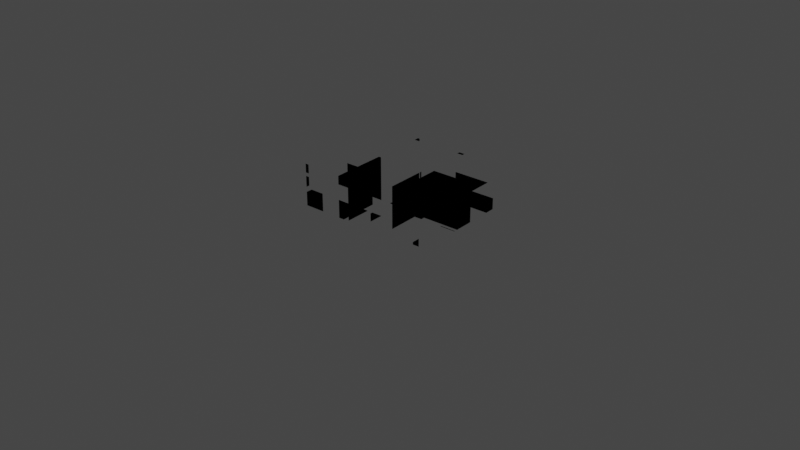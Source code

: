# Source: Tree.blend  (saved by Blender 2.83.19; exported with 4.5.12 LTS)
import bpy
from mathutils import Matrix  # noqa: F401  (used for matrix-valued properties, if any)

bpy.ops.wm.read_factory_settings(use_empty=True)
scene = bpy.context.scene
scene.name = 'Scene'

# ---- collections
col_collection = bpy.data.collections.new('Collection'); scene.collection.children.link(col_collection)

# ---- images (referenced by path relative to the original .blend; pixels are not part of the script)
import os
ASSET_DIR = os.environ.get("B2B_ASSET_DIR", "")  # directory of the original .blend (textures are referenced by path, not embedded)
HERE = os.path.dirname(os.path.abspath(__file__))  # packed textures are extracted next to this script under _unpacked/

def load_image(name, relpath, width, height, colorspace="sRGB"):
    """Load a texture the original file referenced (path relative to the .blend, or extracted next to this script)."""
    p = next((c for c in (os.path.join(HERE, relpath), os.path.join(ASSET_DIR, relpath)) if relpath and os.path.exists(c)), "")
    if p:
        img = bpy.data.images.load(p, check_existing=True)
        img.name = name
    else:  # same state as the original file: an image datablock whose file is absent (Cycles renders it pink)
        img = bpy.data.images.new(name, width, height)
        img.source = "FILE"
        img.filepath = "//" + (relpath or name)
    img.colorspace_settings.name = colorspace
    return img
img_bark_png = load_image('Bark.png', 'Bark.png', 1024, 1024, 'sRGB')
img_wood_section_jpg = load_image('wood section.jpg', 'wood section.jpg', 1024, 1024, 'sRGB')

# ---- materials (node trees are filled in below, after node groups)
mat_material_001 = bpy.data.materials.new('Material.001')
mat_material_001.use_transparent_shadow = False
mat_material_001.diffuse_color = (0.006436, 0.1845, 0.01796, 1.0)
mat_material_001.roughness = 0.69
mat_material_002 = bpy.data.materials.new('Material.002')
mat_material_002.use_transparent_shadow = False
mat_material_002.diffuse_color = (0.0522, 0.02474, 0.005026, 1.0)
mat_material_002.roughness = 0.69
mat_material_003 = bpy.data.materials.new('Material.003')
mat_material_003.use_transparent_shadow = False
mat_material_003.roughness = 0.69

# ---- material node trees
mat_material_001.use_nodes = True; mat_material_001.node_tree.nodes.clear()
_N = mat_material_001.node_tree.nodes; _L = mat_material_001.node_tree.links
n0 = _N.new('ShaderNodeOutputMaterial'); n0.name = 'Material Output'; n0.location = (300, 300)
n1 = _N.new('ShaderNodeBsdfPrincipled'); n1.name = 'Principled BSDF'; n1.location = (10, 300)
n1.distribution = 'GGX'
n1.subsurface_method = 'BURLEY'
n1.inputs[0].default_value = (0.006436, 0.1845, 0.01796, 1.0)
n1.inputs[2].default_value = 0.69
n1.inputs[3].default_value = 1.45
n1.inputs[4].default_value = 0.0
n1.inputs[27].default_value = (0.0, 0.0, 0.0, 1.0)
n1.inputs[28].default_value = 1.0
n2 = _N.new('ShaderNodeNormalMap'); n2.name = 'Normal Map'; n2.location = (-300, -300)
n2.label = 'Normal/Map'
_L.new(n1.outputs[0], n0.inputs[0])
_L.new(n2.outputs[0], n1.inputs[5])
n0.is_active_output = True
mat_material_002.use_nodes = True; mat_material_002.node_tree.nodes.clear()
_N = mat_material_002.node_tree.nodes; _L = mat_material_002.node_tree.links
n0 = _N.new('ShaderNodeOutputMaterial'); n0.name = 'Material Output'; n0.location = (300, 300)
n1 = _N.new('ShaderNodeBsdfPrincipled'); n1.name = 'Principled BSDF'; n1.location = (10, 300)
n1.distribution = 'GGX'
n1.subsurface_method = 'BURLEY'
n1.inputs[2].default_value = 0.69
n1.inputs[3].default_value = 1.45
n1.inputs[4].default_value = 0.0
n1.inputs[27].default_value = (0.0, 0.0, 0.0, 1.0)
n1.inputs[28].default_value = 1.0
n2 = _N.new('ShaderNodeNormalMap'); n2.name = 'Normal Map'; n2.location = (-300, -300)
n2.label = 'Normal/Map'
n3 = _N.new('ShaderNodeTexImage'); n3.name = 'Image Texture'; n3.location = (-280, 280)
n3.image = img_bark_png
_L.new(n1.outputs[0], n0.inputs[0])
_L.new(n2.outputs[0], n1.inputs[5])
_L.new(n3.outputs[0], n1.inputs[0])
n0.is_active_output = True
mat_material_003.use_nodes = True; mat_material_003.node_tree.nodes.clear()
_N = mat_material_003.node_tree.nodes; _L = mat_material_003.node_tree.links
n0 = _N.new('ShaderNodeOutputMaterial'); n0.name = 'Material Output'; n0.location = (300, 300)
n1 = _N.new('ShaderNodeBsdfPrincipled'); n1.name = 'Principled BSDF'; n1.location = (10, 300)
n1.distribution = 'GGX'
n1.subsurface_method = 'BURLEY'
n1.inputs[2].default_value = 0.69
n1.inputs[3].default_value = 1.45
n1.inputs[4].default_value = 0.0
n1.inputs[27].default_value = (0.0, 0.0, 0.0, 1.0)
n1.inputs[28].default_value = 1.0
n2 = _N.new('ShaderNodeNormalMap'); n2.name = 'Normal Map'; n2.location = (-300, -300)
n2.label = 'Normal/Map'
n3 = _N.new('ShaderNodeTexImage'); n3.name = 'Image Texture'; n3.location = (-280, 280)
n3.image = img_wood_section_jpg
_L.new(n1.outputs[0], n0.inputs[0])
_L.new(n2.outputs[0], n1.inputs[5])
_L.new(n3.outputs[0], n1.inputs[0])
n0.is_active_output = True

# ---- world
world_world = bpy.data.worlds.new('World'); scene.world = world_world
world_world.use_nodes = True; world_world.node_tree.nodes.clear()
_N = world_world.node_tree.nodes; _L = world_world.node_tree.links
n0 = _N.new('ShaderNodeOutputWorld'); n0.name = 'World Output'; n0.location = (300, 300)
n1 = _N.new('ShaderNodeBackground'); n1.name = 'Background'; n1.location = (10, 300)
n1.inputs[0].default_value = (0.05088, 0.05088, 0.05088, 1.0)
_L.new(n1.outputs[0], n0.inputs[0])
n0.is_active_output = True
world_world.color = (0.05088, 0.05088, 0.05088)
world_world.use_sun_shadow = False
world_world.sun_shadow_jitter_overblur = 0.0

# ---- meshes
me_cube_001 = bpy.data.meshes.new('Cube.001')
me_cube_001.from_pydata([(-3.2, -4.062, -5.028), (-3.2, -4.062, -3.028), (-3.2, 5.607, -5.028), (-3.2, 5.607, -3.028), (6.991, -4.062, -5.028), (6.991, -4.062, -3.028), (6.991, 5.607, -5.028), (6.991, 5.607, -3.028), (-2.15, -2.894, -3.012), (-2.15, -2.894, -1.012), (-2.15, 4.013, -3.012), (-2.15, 4.013, -1.012), (5.942, -2.894, -3.012), (5.942, -2.894, -1.012), (5.942, 4.013, -3.012), (5.942, 4.013, -1.012), (-2.331, 1.831, -11.29), (-2.331, 1.831, -9.629), (-2.331, 6.425, -11.29), (-2.331, 6.425, -9.629), (2.456, 1.831, -11.29), (2.456, 1.831, -9.629), (2.456, 6.425, -11.29), (2.456, 6.425, -9.629), (-1.355, 2.768, -9.607), (-1.355, 2.768, -8.431), (-1.355, 5.489, -9.607), (-1.355, 5.489, -8.431), (1.48, 2.768, -9.607), (1.48, 2.768, -8.431), (1.48, 5.489, -9.607), (1.48, 5.489, -8.431), (-0.4114, -1.02, -0.9995), (-0.4114, -1.02, 0.09511), (-0.4114, 2.049, -0.9995), (-0.4114, 2.049, 0.09511), (3.181, -1.02, -0.9995), (3.181, -1.02, 0.09511), (3.181, 2.049, -0.9995), (3.181, 2.049, 0.09511), (0.08584, 5.627, -4.986), (0.08584, 5.627, -3.32), (0.08584, 7.627, -4.986), (0.08584, 7.627, -3.32), (4.505, 5.627, -4.986), (4.505, 5.627, -3.32), (4.505, 7.627, -4.986), (4.505, 7.627, -3.32), (6.973, -1.578, -5.016), (6.973, -1.578, -3.458), (6.973, 2.714, -5.016), (6.973, 2.714, -3.458), (8.303, -1.578, -5.016), (8.303, -1.578, -3.458), (8.303, 2.714, -5.016), (8.303, 2.714, -3.458), (-1.097, -6.046, -4.986), (-1.097, -6.046, -3.427), (-1.097, -4.046, -4.986), (-1.097, -4.046, -3.427), (5.132, -6.046, -4.986), (5.132, -6.046, -3.427), (5.132, -4.046, -4.986), (5.132, -4.046, -3.427), (-2.063, 1.674, -7.535), (-2.063, 1.674, -9.064), (-2.063, -1.645, -7.535), (-2.063, -1.645, -9.064), (-5.013, 1.674, -7.535), (-5.013, 1.674, -9.064), (-5.013, -1.645, -7.535), (-5.013, -1.645, -9.064), (-4.468, -1.508, -5.023), (-4.468, -1.508, -3.771), (-4.468, 2.462, -5.023), (-4.468, 2.462, -3.771), (-3.207, -1.508, -5.023), (-3.207, -1.508, -3.771), (-3.207, 2.462, -5.023), (-3.207, 2.462, -3.771), (-5.152, 1.017, -7.861), (-5.152, 1.017, -8.855), (-5.152, -0.9844, -7.861), (-5.152, -0.9844, -8.855), (-7.237, 1.017, -7.861), (-7.237, 1.017, -8.855), (-7.237, -0.9844, -7.861), (-7.237, -0.9844, -8.855), (-7.934, -1.666, -11.07), (-7.934, -1.666, -8.859), (-7.934, 1.653, -11.07), (-7.934, 1.653, -8.859), (-4.984, -1.666, -11.07), (-4.984, -1.666, -8.859), (-4.984, 1.653, -11.07), (-4.984, 1.653, -8.859), (-4.924, 0.847, -10.95), (-4.924, 0.847, -8.95), (0.969, -3.627, -6.97), (0.969, -3.627, -4.97), (0.969, 3.428, -6.97), (0.969, 3.428, -4.97), (2.969, -3.627, -6.97), (2.969, -3.627, -4.97), (2.969, 3.428, -6.97), (2.969, 3.428, -4.97), (2.81, -1.215, -6.926), (2.81, -1.215, -4.926), (2.81, 0.7847, -6.926), (2.81, 0.7847, -4.926), (4.81, -1.215, -6.926), (4.81, -1.215, -4.926), (4.81, 0.7847, -6.926), (4.81, 0.7847, -4.926), (-1.086, -3.201, -7.013), (-1.086, -3.201, -5.013), (-1.086, -1.201, -7.013), (-1.086, -1.201, -5.013), (0.914, -3.201, -7.013), (0.914, -3.201, -5.013), (0.914, -1.201, -7.013), (0.914, -1.201, -5.013), (0.08584, 3.862, -3.273), (0.08584, 3.862, -1.607), (0.08584, 5.862, -3.273), (0.08584, 5.862, -1.607), (4.505, 3.862, -3.273), (4.505, 3.862, -1.607), (4.505, 5.862, -3.273), (4.505, 5.862, -1.607), (0.08584, -4.012, -3.273), (0.08584, -4.012, -1.607), (0.08584, -2.698, -3.273), (0.08584, -2.698, -1.607), (4.505, -4.012, -3.273), (4.505, -4.012, -1.607), (4.505, -2.698, -3.273), (4.505, -2.698, -1.607)], [], [(0, 1, 3, 2), (2, 3, 7, 6), (6, 7, 5, 4), (4, 5, 1, 0), (2, 6, 4, 0), (7, 3, 1, 5), (8, 9, 11, 10), (10, 11, 15, 14), (14, 15, 13, 12), (12, 13, 9, 8), (10, 14, 12, 8), (15, 11, 9, 13), (16, 17, 19, 18), (18, 19, 23, 22), (22, 23, 21, 20), (20, 21, 17, 16), (18, 22, 20, 16), (23, 19, 17, 21), (24, 25, 27, 26), (26, 27, 31, 30), (30, 31, 29, 28), (28, 29, 25, 24), (26, 30, 28, 24), (31, 27, 25, 29), (32, 33, 35, 34), (34, 35, 39, 38), (38, 39, 37, 36), (36, 37, 33, 32), (34, 38, 36, 32), (39, 35, 33, 37), (40, 41, 43, 42), (42, 43, 47, 46), (46, 47, 45, 44), (44, 45, 41, 40), (42, 46, 44, 40), (47, 43, 41, 45), (48, 49, 51, 50), (50, 51, 55, 54), (54, 55, 53, 52), (52, 53, 49, 48), (50, 54, 52, 48), (55, 51, 49, 53), (56, 57, 59, 58), (58, 59, 63, 62), (62, 63, 61, 60), (60, 61, 57, 56), (58, 62, 60, 56), (63, 59, 57, 61), (64, 68, 70, 66), (69, 65, 67, 71), (67, 66, 70, 71), (65, 64, 66, 67), (69, 68, 64, 65), (71, 70, 68, 69), (72, 73, 75, 74), (74, 75, 79, 78), (78, 79, 77, 76), (76, 77, 73, 72), (74, 78, 76, 72), (79, 75, 73, 77), (80, 84, 86, 82), (85, 81, 83, 87), (83, 82, 86, 87), (81, 80, 82, 83), (85, 84, 80, 81), (87, 86, 84, 85), (88, 89, 91, 90), (90, 91, 95, 94), (94, 95, 93, 92), (92, 93, 89, 88), (90, 94, 92, 88), (95, 91, 89, 93), (98, 99, 101, 100), (100, 101, 105, 104), (104, 105, 103, 102), (102, 103, 99, 98), (100, 104, 102, 98), (105, 101, 99, 103), (106, 107, 109, 108), (108, 109, 113, 112), (112, 113, 111, 110), (110, 111, 107, 106), (108, 112, 110, 106), (113, 109, 107, 111), (114, 115, 117, 116), (116, 117, 121, 120), (120, 121, 119, 118), (118, 119, 115, 114), (116, 120, 118, 114), (121, 117, 115, 119), (122, 123, 125, 124), (124, 125, 129, 128), (128, 129, 127, 126), (126, 127, 123, 122), (124, 128, 126, 122), (129, 125, 123, 127), (130, 131, 133, 132), (132, 133, 137, 136), (136, 137, 135, 134), (134, 135, 131, 130), (132, 136, 134, 130), (137, 133, 131, 135)])
me_cube_001.polygons.foreach_set('use_smooth', [True] * 102)
_k = set([(0, 1), (0, 2), (0, 4), (1, 3), (1, 5), (2, 3), (2, 6), (3, 7), (4, 5), (4, 6), (5, 7), (6, 7), (8, 9), (8, 10), (8, 12), (9, 11), (9, 13), (10, 11), (10, 14), (11, 15), (12, 13), (12, 14), (13, 15), (14, 15), (16, 17), (16, 18), (16, 20), (17, 19), (17, 21), (18, 19), (18, 22), (19, 23), (20, 21), (20, 22), (21, 23), (22, 23), (24, 25), (24, 26), (24, 28), (25, 27), (25, 29), (26, 27), (26, 30), (27, 31), (28, 29), (28, 30), (29, 31), (30, 31), (32, 33), (32, 34), (32, 36), (33, 35), (33, 37), (34, 35), (34, 38), (35, 39), (36, 37), (36, 38), (37, 39), (38, 39), (40, 41), (40, 42), (40, 44), (41, 43), (41, 45), (42, 43), (42, 46), (43, 47), (44, 45), (44, 46), (45, 47), (46, 47), (48, 49), (48, 50), (48, 52), (49, 51), (49, 53), (50, 51), (50, 54), (51, 55), (52, 53), (52, 54), (53, 55), (54, 55), (56, 57), (56, 58), (56, 60), (57, 59), (57, 61), (58, 59), (58, 62), (59, 63), (60, 61), (60, 62), (61, 63), (62, 63), (64, 65), (64, 66), (64, 68), (65, 67), (65, 69), (66, 67), (66, 70), (67, 71), (68, 69), (68, 70), (69, 71), (70, 71), (72, 73), (72, 74), (72, 76), (73, 75), (73, 77), (74, 75), (74, 78), (75, 79), (76, 77), (76, 78), (77, 79), (78, 79), (80, 81), (80, 82), (80, 84), (81, 83), (81, 85), (82, 83), (82, 86), (83, 87), (84, 85), (84, 86), (85, 87), (86, 87), (88, 89), (88, 90), (88, 92), (89, 91), (89, 93), (90, 91), (90, 94), (91, 95), (92, 93), (92, 94), (93, 95), (94, 95), (98, 99), (98, 100), (98, 102), (99, 101), (99, 103), (100, 101), (100, 104), (101, 105), (102, 103), (102, 104), (103, 105), (104, 105), (106, 107), (106, 108), (106, 110), (107, 109), (107, 111), (108, 109), (108, 112), (109, 113), (110, 111), (110, 112), (111, 113), (112, 113), (114, 115), (114, 116), (114, 118), (115, 117), (115, 119), (116, 117), (116, 120), (117, 121), (118, 119), (118, 120), (119, 121), (120, 121), (122, 123), (122, 124), (122, 126), (123, 125), (123, 127), (124, 125), (124, 128), (125, 129), (126, 127), (126, 128), (127, 129), (128, 129), (130, 131), (130, 132), (130, 134), (131, 133), (131, 135), (132, 133), (132, 136), (133, 137), (134, 135), (134, 136), (135, 137), (136, 137)])
me_cube_001.attributes.new('sharp_edge', 'BOOLEAN', 'EDGE').data.foreach_set('value', [ (min(e.vertices), max(e.vertices)) in _k for e in me_cube_001.edges])
_uv = me_cube_001.uv_layers.new(name='UVMap')
_uv.uv.foreach_set('vector', [0.7331, 0.4974, 0.6791, 0.4974, 0.6791, 0.2487, 0.7331, 0.2487, 0.6791, 0.2754, 0.6251, 0.2754, 0.6251, 1.289e-08, 0.6791, 0.0, 0.7331, 0.2487, 0.6791, 0.2487, 0.6791, 1.289e-08, 0.7331, 0.0, 0.6251, 0.2754, 0.6791, 0.2754, 0.6791, 0.5508, 0.6251, 0.5508, 0.2486, 0.2754, 0.2486, 2.577e-08, 0.4972, 0.0, 0.4972, 0.2754, 0.2486, 0.0, 0.2486, 0.2754, 5.153e-08, 0.2754, 0.0, 2.577e-08, 0.5353, 0.7725, 0.4813, 0.7725, 0.4813, 0.5858, 0.5353, 0.5858, 0.1347, 0.7128, 0.08067, 0.7128, 0.08067, 0.4941, 0.1347, 0.4941, 0.5893, 0.7725, 0.5353, 0.7725, 0.5353, 0.5858, 0.5893, 0.5858, 0.1347, 0.4941, 0.1887, 0.4941, 0.1887, 0.7128, 0.1347, 0.7128, 3.865e-08, 0.4941, 0.0, 0.2754, 0.1866, 0.2754, 0.1866, 0.4941, 0.3732, 0.2754, 0.3732, 0.4941, 0.1866, 0.4941, 0.1866, 0.2754, 0.886, 0.723, 0.8412, 0.723, 0.8412, 0.5988, 0.886, 0.5988, 0.8412, 6.444e-09, 0.886, 0.0, 0.886, 0.1294, 0.8412, 0.1294, 0.886, 0.383, 0.8412, 0.383, 0.8412, 0.2588, 0.886, 0.2588, 0.8412, 0.1294, 0.886, 0.1294, 0.886, 0.2588, 0.8412, 0.2588, 0.3732, 0.5858, 0.3732, 0.4564, 0.4973, 0.4564, 0.4973, 0.5858, 0.4973, 0.5858, 0.4973, 0.4564, 0.6215, 0.4564, 0.6215, 0.5858, 0.9718, 0.423, 0.9401, 0.423, 0.9401, 0.3495, 0.9718, 0.3495, 0.9322, 0.1926, 0.9639, 0.1926, 0.9639, 0.2693, 0.9322, 0.2693, 0.9895, 0.07354, 0.9577, 0.07354, 0.9577, 0.0, 0.9895, 0.0, 0.9322, 0.116, 0.9639, 0.116, 0.9639, 0.1926, 0.9322, 0.1926, 0.5707, 0.181, 0.5707, 0.2576, 0.4972, 0.2576, 0.4972, 0.181, 0.2968, 0.8582, 0.2968, 0.7815, 0.3703, 0.7815, 0.3703, 0.8582, 0.9579, 0.5963, 0.9283, 0.5963, 0.9283, 0.5134, 0.9579, 0.5134, 0.9577, 0.0971, 0.9281, 0.0971, 0.9281, 0.0, 0.9577, 0.0, 0.9579, 0.5134, 0.9283, 0.5134, 0.9283, 0.4305, 0.9579, 0.4305, 0.5893, 0.8586, 0.6189, 0.8586, 0.6189, 0.9557, 0.5893, 0.9557, 0.7331, 0.821, 0.7331, 0.7238, 0.816, 0.7238, 0.816, 0.821, 0.08067, 0.8099, 0.08067, 0.7128, 0.1636, 0.7128, 0.1636, 0.8099, 0.9851, 0.3495, 0.9401, 0.3495, 0.9401, 0.2954, 0.9851, 0.2954, 0.9151, 0.8433, 0.8701, 0.8433, 0.8701, 0.7238, 0.9151, 0.7238, 0.2787, 0.979, 0.2337, 0.979, 0.2337, 0.925, 0.2787, 0.925, 0.1887, 0.8056, 0.2337, 0.8056, 0.2337, 0.925, 0.1887, 0.925, 0.4813, 0.8919, 0.4813, 0.7725, 0.5353, 0.7725, 0.5353, 0.8919, 0.8833, 0.4305, 0.8833, 0.5499, 0.8293, 0.5499, 0.8293, 0.4305, 0.1768, 0.9259, 0.1347, 0.9259, 0.1347, 0.8099, 0.1768, 0.8099, 0.9579, 0.4305, 1.0, 0.4305, 1.0, 0.4845, 0.9579, 0.4845, 0.9281, 0.116, 0.886, 0.116, 0.886, 0.0, 0.9281, 3.222e-09, 0.6251, 0.9352, 0.6672, 0.9352, 0.6672, 0.9893, 0.6251, 0.9893, 0.3732, 0.7765, 0.4272, 0.7765, 0.4272, 0.8925, 0.3732, 0.8925, 0.4272, 0.7765, 0.4813, 0.7765, 0.4813, 0.8925, 0.4272, 0.8925, 0.5234, 1.0, 0.4813, 1.0, 0.4813, 0.9459, 0.5234, 0.9459, 0.7872, 0.4305, 0.8293, 0.4305, 0.8293, 0.5988, 0.7872, 0.5988, 0.5655, 1.0, 0.5234, 1.0, 0.5234, 0.9459, 0.5655, 0.9459, 0.5817, 0.2754, 0.6239, 0.2754, 0.6239, 0.4438, 0.5817, 0.4438, 0.1887, 0.8056, 0.1887, 0.6372, 0.2428, 0.6372, 0.2428, 0.8056, 0.2968, 0.6372, 0.2968, 0.8056, 0.2428, 0.8056, 0.2428, 0.6372, 0.886, 0.116, 0.9322, 0.116, 0.9322, 0.2057, 0.886, 0.2057, 0.9322, 0.2954, 0.886, 0.2954, 0.886, 0.2057, 0.9322, 0.2057, 0.8412, 0.383, 0.8754, 0.383, 0.8754, 0.4291, 0.8412, 0.4291, 0.6236, 0.8586, 0.5893, 0.8586, 0.5893, 0.7689, 0.6236, 0.7689, 0.8635, 0.5961, 0.8293, 0.5961, 0.8293, 0.5499, 0.8635, 0.5499, 0.9203, 0.6885, 0.886, 0.6885, 0.886, 0.5988, 0.9203, 0.5988, 0.6232, 0.7689, 0.5893, 0.7689, 0.5893, 0.6773, 0.6232, 0.6773, 0.9579, 0.5386, 0.9917, 0.5386, 0.9917, 0.5926, 0.9579, 0.5926, 0.6232, 0.6773, 0.5893, 0.6773, 0.5893, 0.5858, 0.6232, 0.5858, 0.9579, 0.4845, 0.9917, 0.4845, 0.9917, 0.5386, 0.9579, 0.5386, 0.6248, 0.2725, 0.5707, 0.2725, 0.5707, 0.181, 0.6248, 0.181, 0.08067, 0.8099, 0.1347, 0.8099, 0.1347, 0.9015, 0.08067, 0.9015, 0.2968, 0.8582, 0.2968, 0.7815, 0.3703, 0.7815, 0.3703, 0.8582, 0.5707, 0.181, 0.5707, 0.2576, 0.4972, 0.2576, 0.4972, 0.181, 0.9322, 0.116, 0.9639, 0.116, 0.9639, 0.1926, 0.9322, 0.1926, 0.9895, 0.07354, 0.9577, 0.07354, 0.9577, 0.0, 0.9895, 0.0, 0.9322, 0.1926, 0.9639, 0.1926, 0.9639, 0.2693, 0.9322, 0.2693, 0.9718, 0.423, 0.9401, 0.423, 0.9401, 0.3495, 0.9718, 0.3495, 0.9203, 0.6885, 0.886, 0.6885, 0.886, 0.5988, 0.9203, 0.5988, 0.8635, 0.5961, 0.8293, 0.5961, 0.8293, 0.5499, 0.8635, 0.5499, 0.6236, 0.8586, 0.5893, 0.8586, 0.5893, 0.7689, 0.6236, 0.7689, 0.8412, 0.383, 0.8754, 0.383, 0.8754, 0.4291, 0.8412, 0.4291, 0.9322, 0.2954, 0.886, 0.2954, 0.886, 0.2057, 0.9322, 0.2057, 0.886, 0.116, 0.9322, 0.116, 0.9322, 0.2057, 0.886, 0.2057, 0.4272, 0.7765, 0.3732, 0.7765, 0.3732, 0.5858, 0.4272, 0.5858, 0.05403, 0.9016, 0.05403, 0.9556, 0.0, 0.9556, 0.0, 0.9016, 0.6791, 0.7415, 0.6251, 0.7415, 0.6251, 0.5508, 0.6791, 0.5508, 0.9203, 0.6529, 0.9203, 0.5988, 0.9743, 0.5988, 0.9743, 0.6529, 0.7331, 0.6881, 0.6791, 0.6881, 0.6791, 0.4974, 0.7331, 0.4974, 0.4813, 0.7765, 0.4272, 0.7765, 0.4272, 0.5858, 0.4813, 0.5858, 0.7331, 0.9672, 0.6791, 0.9672, 0.6791, 0.9131, 0.7331, 0.9131, 0.8701, 0.978, 0.8701, 0.924, 0.9241, 0.924, 0.9241, 0.978, 0.9203, 0.7069, 0.9203, 0.6529, 0.9743, 0.6529, 0.9743, 0.7069, 0.9241, 0.9514, 0.9241, 0.8973, 0.9781, 0.8973, 0.9781, 0.9514, 0.9241, 0.8973, 0.9241, 0.8433, 0.9781, 0.8433, 0.9781, 0.8973, 0.3508, 0.924, 0.3508, 0.978, 0.2968, 0.978, 0.2968, 0.924, 0.5353, 0.9459, 0.4813, 0.9459, 0.4813, 0.8919, 0.5353, 0.8919, 0.08067, 0.9555, 0.08067, 0.9015, 0.1347, 0.9015, 0.1347, 0.9555, 0.5893, 0.9459, 0.5353, 0.9459, 0.5353, 0.8919, 0.5893, 0.8919, 0.9151, 0.7779, 0.9151, 0.7238, 0.9691, 0.7238, 0.9691, 0.7779, 0.7872, 0.9572, 0.7331, 0.9572, 0.7331, 0.9031, 0.7872, 0.9031, 0.9691, 0.832, 0.9151, 0.832, 0.9151, 0.7779, 0.9691, 0.7779, 0.1797, 0.98, 0.1347, 0.98, 0.1347, 0.9259, 0.1797, 0.9259, 0.9283, 0.5499, 0.8833, 0.5499, 0.8833, 0.4305, 0.9283, 0.4305, 0.2337, 0.979, 0.1887, 0.979, 0.1887, 0.925, 0.2337, 0.925, 0.2337, 0.8056, 0.2787, 0.8056, 0.2787, 0.925, 0.2337, 0.925, 0.5353, 0.8919, 0.5353, 0.7725, 0.5893, 0.7725, 0.5893, 0.8919, 0.8412, 0.5988, 0.8412, 0.7183, 0.7872, 0.7183, 0.7872, 0.5988, 0.1797, 0.98, 0.1347, 0.98, 0.1347, 0.9259, 0.1797, 0.9259, 0.9283, 0.5499, 0.8833, 0.5499, 0.8833, 0.4305, 0.9283, 0.4305, 0.2337, 0.979, 0.1887, 0.979, 0.1887, 0.925, 0.2337, 0.925, 0.2337, 0.8056, 0.2787, 0.8056, 0.2787, 0.925, 0.2337, 0.925, 0.5353, 0.8919, 0.5353, 0.7725, 0.5893, 0.7725, 0.5893, 0.8919, 0.8412, 0.5988, 0.8412, 0.7183, 0.7872, 0.7183, 0.7872, 0.5988])
me_cube_001.materials.append(mat_material_001)
me_cube_001.use_remesh_fix_poles = True
me_cube_001.use_remesh_preserve_attributes = False
me_cube_001.use_mirror_vertex_groups = False
me_cube_001.update()
me_cube_001.normals_split_custom_set([tuple(v) for v in zip(*[iter([-1.0, 0.0, 0.0, -1.0, 0.0, 0.0, -1.0, 0.0, 0.0, -1.0, 0.0, 0.0, 0.0, 1.0, 0.0, 0.0, 1.0, 0.0, 0.0, 1.0, 0.0, 0.0, 1.0, 0.0, 1.0, 0.0, 0.0, 1.0, 0.0, 0.0, 1.0, 0.0, 0.0, 1.0, 0.0, 0.0, 0.0, -1.0, 0.0, 0.0, -1.0, 0.0, 0.0, -1.0, 0.0, 0.0, -1.0, 0.0, 0.0, 0.0, -1.0, 0.0, 0.0, -1.0, 0.0, 0.0, -1.0, 0.0, 0.0, -1.0, 0.0, 0.0, 1.0, 0.0, 0.0, 1.0, 0.0, 0.0, 1.0, 0.0, 0.0, 1.0, -1.0, 0.0, 0.0, -1.0, 0.0, 0.0, -1.0, 0.0, 0.0, -1.0, 0.0, 0.0, 0.0, 1.0, 0.0, 0.0, 1.0, 0.0, 0.0, 1.0, 0.0, 0.0, 1.0, 0.0, 1.0, 0.0, 0.0, 1.0, 0.0, 0.0, 1.0, 0.0, 0.0, 1.0, 0.0, 0.0, 0.0, -1.0, 0.0, 0.0, -1.0, 0.0, 0.0, -1.0, 0.0, 0.0, -1.0, 0.0, 0.0, 0.0, -1.0, 0.0, 0.0, -1.0, 0.0, 0.0, -1.0, 0.0, 0.0, -1.0, 0.0, 0.0, 1.0, 0.0, 0.0, 1.0, 0.0, 0.0, 1.0, 0.0, 0.0, 1.0, -1.0, 0.0, 0.0, -1.0, 0.0, 0.0, -1.0, 0.0, 0.0, -1.0, 0.0, 0.0, 0.0, 1.0, 0.0, 0.0, 1.0, 0.0, 0.0, 1.0, 0.0, 0.0, 1.0, 0.0, 1.0, 0.0, 0.0, 1.0, 0.0, 0.0, 1.0, 0.0, 0.0, 1.0, 0.0, 0.0, 0.0, -1.0, 0.0, 0.0, -1.0, 0.0, 0.0, -1.0, 0.0, 0.0, -1.0, 0.0, 0.0, 0.0, -1.0, 0.0, 0.0, -1.0, 0.0, 0.0, -1.0, 0.0, 0.0, -1.0, 0.0, 0.0, 1.0, 0.0, 0.0, 1.0, 0.0, 0.0, 1.0, 0.0, 0.0, 1.0, -1.0, 0.0, 0.0, -1.0, 0.0, 0.0, -1.0, 0.0, 0.0, -1.0, 0.0, 0.0, 0.0, 1.0, 0.0, 0.0, 1.0, 0.0, 0.0, 1.0, 0.0, 0.0, 1.0, 0.0, 1.0, 0.0, 0.0, 1.0, 0.0, 0.0, 1.0, 0.0, 0.0, 1.0, 0.0, 0.0, 0.0, -1.0, 0.0, 0.0, -1.0, 0.0, 0.0, -1.0, 0.0, 0.0, -1.0, 0.0, 0.0, 0.0, -1.0, 0.0, 0.0, -1.0, 0.0, 0.0, -1.0, 0.0, 0.0, -1.0, 0.0, 0.0, 1.0, 0.0, 0.0, 1.0, 0.0, 0.0, 1.0, 0.0, 0.0, 1.0, -1.0, 0.0, 0.0, -1.0, 0.0, 0.0, -1.0, 0.0, 0.0, -1.0, 0.0, 0.0, 0.0, 1.0, 0.0, 0.0, 1.0, 0.0, 0.0, 1.0, 0.0, 0.0, 1.0, 0.0, 1.0, 0.0, 0.0, 1.0, 0.0, 0.0, 1.0, 0.0, 0.0, 1.0, 0.0, 0.0, 0.0, -1.0, 0.0, 0.0, -1.0, 0.0, 0.0, -1.0, 0.0, 0.0, -1.0, 0.0, 0.0, 0.0, -1.0, 0.0, 0.0, -1.0, 0.0, 0.0, -1.0, 0.0, 0.0, -1.0, 0.0, 0.0, 1.0, 0.0, 0.0, 1.0, 0.0, 0.0, 1.0, 0.0, 0.0, 1.0, -1.0, 0.0, 0.0, -1.0, 0.0, 0.0, -1.0, 0.0, 0.0, -1.0, 0.0, 0.0, 0.0, 1.0, 0.0, 0.0, 1.0, 0.0, 0.0, 1.0, 0.0, 0.0, 1.0, 0.0, 1.0, 0.0, 0.0, 1.0, 0.0, 0.0, 1.0, 0.0, 0.0, 1.0, 0.0, 0.0, 0.0, -1.0, 0.0, 0.0, -1.0, 0.0, 0.0, -1.0, 0.0, 0.0, -1.0, 0.0, 0.0, 0.0, -1.0, 0.0, 0.0, -1.0, 0.0, 0.0, -1.0, 0.0, 0.0, -1.0, 0.0, 0.0, 1.0, 0.0, 0.0, 1.0, 0.0, 0.0, 1.0, 0.0, 0.0, 1.0, -1.0, 0.0, 0.0, -1.0, 0.0, 0.0, -1.0, 0.0, 0.0, -1.0, 0.0, 0.0, 0.0, 1.0, 0.0, 0.0, 1.0, 0.0, 0.0, 1.0, 0.0, 0.0, 1.0, 0.0, 1.0, 0.0, 0.0, 1.0, 0.0, 0.0, 1.0, 0.0, 0.0, 1.0, 0.0, 0.0, 0.0, -1.0, 0.0, 0.0, -1.0, 0.0, 0.0, -1.0, 0.0, 0.0, -1.0, 0.0, 0.0, 0.0, -1.0, 0.0, 0.0, -1.0, 0.0, 0.0, -1.0, 0.0, 0.0, -1.0, 0.0, 0.0, 1.0, 0.0, 0.0, 1.0, 0.0, 0.0, 1.0, 0.0, 0.0, 1.0, -1.0, 0.0, 0.0, -1.0, 0.0, 0.0, -1.0, 0.0, 0.0, -1.0, 0.0, 0.0, 0.0, 1.0, 0.0, 0.0, 1.0, 0.0, 0.0, 1.0, 0.0, 0.0, 1.0, 0.0, 1.0, 0.0, 0.0, 1.0, 0.0, 0.0, 1.0, 0.0, 0.0, 1.0, 0.0, 0.0, 0.0, -1.0, 0.0, 0.0, -1.0, 0.0, 0.0, -1.0, 0.0, 0.0, -1.0, 0.0, 0.0, 0.0, -1.0, 0.0, 0.0, -1.0, 0.0, 0.0, -1.0, 0.0, 0.0, -1.0, 0.0, 0.0, 1.0, 0.0, 0.0, 1.0, 0.0, 0.0, 1.0, 0.0, 0.0, 1.0, 0.0, -1.437e-07, 1.0, 0.0, -1.437e-07, 1.0, 0.0, -1.437e-07, 1.0, 0.0, -1.437e-07, 1.0, 0.0, 2.874e-07, -1.0, 0.0, 2.874e-07, -1.0, 0.0, 2.874e-07, -1.0, 0.0, 2.874e-07, -1.0, 0.0, -1.0, 1.057e-07, 0.0, -1.0, 1.057e-07, 0.0, -1.0, 1.057e-07, 0.0, -1.0, 1.057e-07, 1.0, 0.0, 0.0, 1.0, 0.0, 0.0, 1.0, 0.0, 0.0, 1.0, 0.0, 0.0, 0.0, 1.0, -1.057e-07, 0.0, 1.0, -1.057e-07, 0.0, 1.0, -1.057e-07, 0.0, 1.0, -1.057e-07, -1.0, 9.393e-08, 0.0, -1.0, 9.393e-08, 0.0, -1.0, 9.393e-08, 0.0, -1.0, 9.393e-08, 0.0, -1.0, 0.0, 0.0, -1.0, 0.0, 0.0, -1.0, 0.0, 0.0, -1.0, 0.0, 0.0, 0.0, 1.0, 0.0, 0.0, 1.0, 0.0, 0.0, 1.0, 0.0, 0.0, 1.0, 0.0, 1.0, 0.0, 0.0, 1.0, 0.0, 0.0, 1.0, 0.0, 0.0, 1.0, 0.0, 0.0, 0.0, -1.0, 0.0, 0.0, -1.0, 0.0, 0.0, -1.0, 0.0, 0.0, -1.0, 0.0, 0.0, 0.0, -1.0, 0.0, 0.0, -1.0, 0.0, 0.0, -1.0, 0.0, 0.0, -1.0, 0.0, 0.0, 1.0, 0.0, 0.0, 1.0, 0.0, 0.0, 1.0, 0.0, 0.0, 1.0, 0.0, 0.0, 1.0, 0.0, 0.0, 1.0, 0.0, 0.0, 1.0, 0.0, 0.0, 1.0, 0.0, 0.0, -1.0, 0.0, 0.0, -1.0, 0.0, 0.0, -1.0, 0.0, 0.0, -1.0, 0.0, -1.0, 0.0, 0.0, -1.0, 0.0, 0.0, -1.0, 0.0, 0.0, -1.0, 0.0, 1.0, 0.0, 0.0, 1.0, 0.0, 0.0, 1.0, 0.0, 0.0, 1.0, 0.0, 0.0, 0.0, 1.0, 0.0, 0.0, 1.0, 0.0, 0.0, 1.0, 0.0, 0.0, 1.0, 0.0, -1.0, 0.0, 0.0, -1.0, 0.0, 0.0, -1.0, 0.0, 0.0, -1.0, 0.0, 0.0, -1.0, 0.0, 0.0, -1.0, 0.0, 0.0, -1.0, 0.0, 0.0, -1.0, 0.0, 0.0, 0.0, 1.0, 7.325e-08, 0.0, 1.0, 7.325e-08, 0.0, 1.0, 7.325e-08, 0.0, 1.0, 7.325e-08, 1.0, 0.0, 0.0, 1.0, 0.0, 0.0, 1.0, 0.0, 0.0, 1.0, 0.0, 0.0, 0.0, -1.0, 0.0, 0.0, -1.0, 0.0, 0.0, -1.0, 0.0, 0.0, -1.0, 0.0, 0.0, 0.0, -1.0, 0.0, 0.0, -1.0, 0.0, 0.0, -1.0, 0.0, 0.0, -1.0, 0.0, 0.0, 1.0, 0.0, 0.0, 1.0, 0.0, 0.0, 1.0, 0.0, 0.0, 1.0, -1.0, 0.0, 0.0, -1.0, 0.0, 0.0, -1.0, 0.0, 0.0, -1.0, 0.0, 0.0, 0.0, 1.0, 0.0, 0.0, 1.0, 0.0, 0.0, 1.0, 0.0, 0.0, 1.0, 0.0, 1.0, 0.0, 0.0, 1.0, 0.0, 0.0, 1.0, 0.0, 0.0, 1.0, 0.0, 0.0, 0.0, -1.0, 0.0, 0.0, -1.0, 0.0, 0.0, -1.0, 0.0, 0.0, -1.0, 0.0, 0.0, 0.0, -1.0, 0.0, 0.0, -1.0, 0.0, 0.0, -1.0, 0.0, 0.0, -1.0, 0.0, 0.0, 1.0, 0.0, 0.0, 1.0, 0.0, 0.0, 1.0, 0.0, 0.0, 1.0, -1.0, 0.0, 0.0, -1.0, 0.0, 0.0, -1.0, 0.0, 0.0, -1.0, 0.0, 0.0, 0.0, 1.0, 0.0, 0.0, 1.0, 0.0, 0.0, 1.0, 0.0, 0.0, 1.0, 0.0, 1.0, 0.0, 0.0, 1.0, 0.0, 0.0, 1.0, 0.0, 0.0, 1.0, 0.0, 0.0, 0.0, -1.0, 0.0, 0.0, -1.0, 0.0, 0.0, -1.0, 0.0, 0.0, -1.0, 0.0, 0.0, 0.0, -1.0, 0.0, 0.0, -1.0, 0.0, 0.0, -1.0, 0.0, 0.0, -1.0, 0.0, 0.0, 1.0, 0.0, 0.0, 1.0, 0.0, 0.0, 1.0, 0.0, 0.0, 1.0, -1.0, 0.0, 0.0, -1.0, 0.0, 0.0, -1.0, 0.0, 0.0, -1.0, 0.0, 0.0, 0.0, 1.0, 0.0, 0.0, 1.0, 0.0, 0.0, 1.0, 0.0, 0.0, 1.0, 0.0, 1.0, 0.0, 0.0, 1.0, 0.0, 0.0, 1.0, 0.0, 0.0, 1.0, 0.0, 0.0, 0.0, -1.0, 0.0, 0.0, -1.0, 0.0, 0.0, -1.0, 0.0, 0.0, -1.0, 0.0, 0.0, 0.0, -1.0, 0.0, 0.0, -1.0, 0.0, 0.0, -1.0, 0.0, 0.0, -1.0, 0.0, 0.0, 1.0, 0.0, 0.0, 1.0, 0.0, 0.0, 1.0, 0.0, 0.0, 1.0, -1.0, 0.0, 0.0, -1.0, 0.0, 0.0, -1.0, 0.0, 0.0, -1.0, 0.0, 0.0, 0.0, 1.0, 0.0, 0.0, 1.0, 0.0, 0.0, 1.0, 0.0, 0.0, 1.0, 0.0, 1.0, 0.0, 0.0, 1.0, 0.0, 0.0, 1.0, 0.0, 0.0, 1.0, 0.0, 0.0, 0.0, -1.0, 0.0, 0.0, -1.0, 0.0, 0.0, -1.0, 0.0, 0.0, -1.0, 0.0, 0.0, 0.0, -1.0, 0.0, 0.0, -1.0, 0.0, 0.0, -1.0, 0.0, 0.0, -1.0, 0.0, 0.0, 1.0, 0.0, 0.0, 1.0, 0.0, 0.0, 1.0, 0.0, 0.0, 1.0, -1.0, 0.0, 0.0, -1.0, 0.0, 0.0, -1.0, 0.0, 0.0, -1.0, 0.0, 0.0, 0.0, 1.0, 1.295e-07, 0.0, 1.0, 1.295e-07, 0.0, 1.0, 1.295e-07, 0.0, 1.0, 1.295e-07, 1.0, 0.0, 0.0, 1.0, 0.0, 0.0, 1.0, 0.0, 0.0, 1.0, 0.0, 0.0, 0.0, -1.0, 0.0, 0.0, -1.0, 0.0, 0.0, -1.0, 0.0, 0.0, -1.0, 0.0, 0.0, 0.0, -1.0, 0.0, 0.0, -1.0, 0.0, 0.0, -1.0, 0.0, 0.0, -1.0, 0.0, 0.0, 1.0, 0.0, 0.0, 1.0, 0.0, 0.0, 1.0, 0.0, 0.0, 1.0])] * 3)])
me_cube_002 = bpy.data.meshes.new('Cube.002')
me_cube_002.from_pydata([(1.0, 1.0, 2.0), (1.0, -1.0, 2.0), (-1.0, -1.0, 2.0), (-1.0, 1.0, 2.0), (1.0, 1.0, 15.0), (1.0, -1.0, 15.0), (-1.0, -1.0, 15.0), (-1.0, 1.0, 15.0), (1.0, 1.0, 11.0), (1.0, -1.0, 11.0), (-1.0, -1.0, 11.0), (-1.0, 1.0, 11.0), (1.0, 1.0, 9.0), (1.0, -1.0, 9.0), (-1.0, -1.0, 9.0), (-1.0, 1.0, 9.0), (-5.0, -1.0, 9.0), (-5.0, -1.0, 11.0), (-5.0, 1.0, 9.0), (-5.0, 1.0, 11.0), (2.992, 2.719, 15.0), (2.992, 2.719, 13.0), (2.992, 0.7191, 15.0), (2.992, 0.7191, 13.0), (3.0, -1.0, 13.0), (3.0, 1.0, 13.0), (3.0, -1.0, 11.0), (3.0, 1.0, 11.0), (-7.037, -1.0, 7.018), (-7.037, -1.0, 9.018), (-7.037, 1.0, 7.018), (-7.037, 1.0, 9.018), (-5.037, -1.0, 7.018), (-5.037, -1.0, 9.018), (-5.037, 1.0, 7.018), (-5.037, 1.0, 9.018), (1.0, 1.0, 13.0), (1.0, -1.0, 13.0), (-1.0, -1.0, 13.0), (-1.0, 1.0, 13.0), (4.992, 0.7191, 13.0), (4.992, 0.7191, 15.0), (4.992, 2.719, 13.0), (4.992, 2.719, 15.0), (2.992, -1.014, 15.0), (2.992, -1.014, 13.0), (2.992, -3.014, 15.0), (2.992, -3.014, 13.0), (4.992, -3.014, 13.0), (4.992, -3.014, 15.0), (4.992, -1.014, 13.0), (4.992, -1.014, 15.0), (1.0, 1.0, 5.0), (1.0, -1.0, 5.0), (-1.0, -1.0, 5.0), (-1.0, 1.0, 5.0), (1.0, 1.0, 7.0), (1.0, -1.0, 7.0), (-1.0, -1.0, 7.0), (-1.0, 1.0, 7.0), (1.0, 3.0, 5.0), (-1.0, 3.0, 5.0), (1.0, 3.0, 7.0), (-1.0, 3.0, 7.0), (-0.949, 5.028, 8.958), (-0.949, 5.028, 6.958), (-0.949, 3.028, 8.958), (-0.949, 3.028, 6.958), (1.051, 3.028, 6.958), (1.051, 3.028, 8.958), (1.051, 5.028, 6.958), (1.051, 5.028, 8.958)], [], [(0, 1, 2, 3), (4, 7, 6, 5), (36, 4, 5, 37), (37, 5, 6, 38), (38, 6, 7, 39), (27, 25, 24, 26), (36, 8, 11, 39), (14, 10, 17, 16), (13, 9, 10, 14), (12, 8, 9, 13), (37, 9, 26, 24), (23, 22, 20, 21), (8, 36, 25, 27), (8, 12, 15, 11), (16, 17, 19, 18), (10, 11, 19, 17), (11, 15, 18, 19), (15, 14, 16, 18), (21, 42, 40, 23), (40, 41, 22, 23), (42, 43, 41, 40), (52, 53, 1, 0), (53, 54, 2, 1), (54, 55, 3, 2), (52, 0, 3, 55), (21, 20, 43, 42), (28, 29, 31, 30), (30, 31, 35, 34), (34, 35, 33, 32), (32, 33, 29, 28), (30, 34, 32, 28), (35, 31, 29, 33), (4, 36, 39, 7), (10, 38, 39, 11), (9, 37, 38, 10), (36, 37, 24, 25), (9, 8, 27, 26), (43, 20, 22, 41), (47, 46, 44, 45), (45, 50, 48, 47), (48, 49, 46, 47), (50, 51, 49, 48), (45, 44, 51, 50), (51, 44, 46, 49), (56, 52, 60, 62), (58, 59, 55, 54), (57, 58, 54, 53), (56, 57, 53, 52), (12, 13, 57, 56), (13, 14, 58, 57), (14, 15, 59, 58), (12, 56, 59, 15), (62, 60, 61, 63), (52, 55, 61, 60), (59, 56, 62, 63), (55, 59, 63, 61), (67, 66, 64, 65), (65, 70, 68, 67), (68, 69, 66, 67), (70, 71, 69, 68), (65, 64, 71, 70), (71, 64, 66, 69)])
me_cube_002.polygons.foreach_set('use_smooth', [True] * 62)
me_cube_002.polygons.foreach_set('material_index', [1, 0, 0, 0, 0, 0, 0, 0, 0, 0, 0, 0, 0, 0, 0, 0, 0, 0, 0, 0, 0, 0, 0, 0, 0, 0, 0, 0, 0, 0, 0, 0, 0, 0, 0, 0, 0, 0, 0, 0, 0, 0, 0, 0, 0, 0, 0, 0, 0, 0, 0, 0, 0, 0, 0, 0, 0, 0, 0, 0, 0, 0])
_k = set([(0, 1), (0, 3), (0, 52), (1, 2), (1, 53), (2, 3), (2, 54), (3, 55), (4, 5), (4, 7), (4, 36), (5, 6), (5, 37), (6, 7), (6, 38), (7, 39), (8, 9), (8, 12), (8, 27), (9, 13), (9, 26), (10, 11), (10, 17), (10, 38), (11, 19), (11, 39), (12, 56), (13, 57), (14, 15), (14, 16), (14, 58), (15, 18), (15, 59), (16, 17), (16, 18), (17, 19), (18, 19), (20, 21), (20, 22), (20, 43), (21, 23), (21, 42), (22, 23), (22, 41), (23, 40), (24, 25), (24, 26), (24, 37), (25, 27), (25, 36), (26, 27), (28, 29), (28, 30), (28, 32), (29, 31), (29, 33), (30, 31), (30, 34), (31, 35), (32, 33), (32, 34), (33, 35), (34, 35), (36, 37), (40, 41), (40, 42), (41, 43), (42, 43), (44, 45), (44, 46), (44, 51), (45, 47), (45, 50), (46, 47), (46, 49), (47, 48), (48, 49), (48, 50), (49, 51), (50, 51), (52, 55), (52, 60), (53, 57), (54, 58), (55, 61), (56, 59), (56, 62), (59, 63), (60, 61), (60, 62), (61, 63), (62, 63), (64, 65), (64, 66), (64, 71), (65, 67), (65, 70), (66, 67), (66, 69), (67, 68), (68, 69), (68, 70), (69, 71), (70, 71)])
me_cube_002.attributes.new('sharp_edge', 'BOOLEAN', 'EDGE').data.foreach_set('value', [ (min(e.vertices), max(e.vertices)) in _k for e in me_cube_002.edges])
_uv = me_cube_002.uv_layers.new(name='UVMap')
_uv.uv.foreach_set('vector', [-0.0009438, -0.006938, 1.002, -0.006938, 1.002, 0.9946, -0.0009438, 0.9946, 4.241, 1.764, 4.241, 2.599, 3.4, 2.599, 3.4, 1.764, 3.4, 0.9281, 3.4, 0.09269, 4.241, 0.09269, 4.241, 0.9281, -1.559, 0.5317, -1.564, 1.368, -2.405, 1.366, -2.399, 0.5305, 2.205, -1.599, 2.205, -2.434, 3.045, -2.434, 3.045, -1.599, 4.236, 2.594, 4.236, 3.439, 3.405, 3.439, 3.405, 2.594, 1.34, -3.267, 1.349, -2.429, 0.5098, -2.428, 0.501, -3.265, -2.389, -1.141, -2.394, -0.3054, -4.075, -0.3079, -4.07, -1.144, -1.549, -1.14, -1.554, -0.3041, -2.394, -0.3054, -2.389, -1.141, 0.03728, 0.09269, 0.03728, -0.7427, 0.878, -0.7427, 0.878, 0.09269, -1.559, 0.5317, -1.554, -0.3041, -0.7137, -0.3029, -0.7188, 0.533, 3.4, 1.764, 2.56, 1.764, 2.56, 0.9281, 3.4, 0.9281, 1.349, -2.429, 1.34, -3.267, 2.179, -3.268, 2.188, -2.431, 1.349, -2.429, 1.357, -1.592, 0.5185, -1.591, 0.5098, -2.428, 1.719, 3.017, 0.878, 3.017, 0.878, 2.181, 1.719, 2.181, 2.205, -4.105, 3.045, -4.105, 3.045, -2.434, 2.205, -2.434, 0.5098, -2.428, 0.5185, -1.591, -1.159, -1.588, -1.168, -2.425, -4.086, 1.377, -3.246, 1.377, -3.246, 3.048, -4.086, 3.048, 2.555, 3.848, 2.555, 4.692, 1.723, 4.692, 1.723, 3.848, 3.886, -3.27, 3.045, -3.27, 3.045, -4.105, 3.886, -4.105, 0.8735, 3.012, 0.8735, 3.857, 0.04186, 3.857, 0.04186, 3.012, 0.03728, 1.764, 0.878, 1.764, 0.878, 3.017, 0.03728, 3.017, -1.539, -2.812, -2.379, -2.813, -2.371, -4.067, -1.531, -4.065, 0.878, 0.9281, 1.719, 0.9281, 1.719, 2.181, 0.878, 2.181, -2.405, 1.377, -2.405, 2.63, -3.246, 2.63, -3.246, 1.377, 5.077, -0.7473, 5.077, 0.0973, 4.246, 0.0973, 4.246, -0.7473, -1.569, 1.372, -1.569, 2.217, -2.4, 2.217, -2.4, 1.372, 2.56, 0.09269, 2.56, -0.7427, 3.4, -0.7427, 3.4, 0.09269, 3.886, -3.27, 3.886, -2.434, 3.045, -2.434, 3.045, -3.27, 1.719, 3.017, 1.719, 2.181, 2.56, 2.181, 2.56, 3.017, 3.886, -2.434, 3.886, -3.27, 4.727, -3.27, 4.727, -2.434, 1.719, 3.852, 1.719, 4.688, 0.878, 4.688, 0.878, 3.852, 1.331, -4.104, 1.34, -3.267, 0.501, -3.265, 0.4923, -4.102, 2.205, -0.7636, 2.205, -1.599, 3.045, -1.599, 3.045, -0.7636, -1.554, -0.3041, -1.559, 0.5317, -2.399, 0.5305, -2.394, -0.3054, 3.4, 0.9281, 2.56, 0.9281, 2.56, 0.09269, 3.4, 0.09269, 2.56, 3.852, 1.719, 3.852, 1.719, 3.017, 2.56, 3.017, 4.241, 5.105, 3.4, 5.105, 3.4, 4.27, 4.241, 4.27, 0.03728, 3.852, -0.8035, 3.852, -0.8035, 3.017, 0.03728, 3.017, 0.04186, 4.692, 0.04186, 3.848, 0.8735, 3.848, 0.8735, 4.692, 4.241, 0.9281, 4.241, 1.764, 3.4, 1.764, 3.4, 0.9281, -1.569, 2.208, -1.569, 3.052, -2.4, 3.052, -2.4, 2.208, 4.241, 1.764, 4.241, 0.9281, 5.082, 0.9281, 5.082, 1.764, -4.086, 3.883, -4.086, 3.048, -3.246, 3.048, -3.246, 3.883, -0.8035, 1.764, -0.8035, 0.9281, 0.03728, 0.9281, 0.03728, 1.764, 0.878, 0.09269, 1.719, 0.09269, 1.719, 0.9281, 0.878, 0.9281, -1.544, -1.976, -2.384, -1.977, -2.379, -2.813, -1.539, -2.812, 0.03728, 0.9281, 0.878, 0.9281, 0.878, 1.764, 0.03728, 1.764, 0.03728, 0.09269, 0.878, 0.09269, 0.878, 0.9281, 0.03728, 0.9281, -1.549, -1.14, -2.389, -1.141, -2.384, -1.977, -1.544, -1.976, 0.878, -0.7427, 1.719, -0.7427, 1.719, 0.09269, 0.878, 0.09269, 1.357, -1.592, 1.366, -0.7549, 0.5272, -0.7535, 0.5185, -1.591, 3.4, 2.181, 3.4, 3.017, 2.56, 3.017, 2.56, 2.181, 0.03728, 4.688, -0.8035, 4.688, -0.8035, 3.852, 0.03728, 3.852, -3.246, 4.719, -4.086, 4.719, -4.086, 3.883, -3.246, 3.883, 1.719, 0.9281, 1.719, 0.09269, 2.56, 0.09269, 2.56, 0.9281, 5.077, 1.759, 5.077, 2.604, 4.246, 2.604, 4.246, 1.759, 4.241, 4.27, 5.082, 4.27, 5.082, 5.105, 4.241, 5.105, 2.56, 4.688, 2.56, 3.852, 3.4, 3.852, 3.4, 4.688, 1.714, 3.012, 1.714, 3.857, 0.8826, 3.857, 0.8826, 3.012, -3.246, 4.301, -3.246, 3.466, -2.405, 3.466, -2.405, 4.301, 5.082, 3.434, 4.241, 3.434, 4.241, 2.599, 5.082, 2.599])
me_cube_002.materials.append(mat_material_002)
me_cube_002.materials.append(mat_material_003)
me_cube_002.use_remesh_fix_poles = True
me_cube_002.use_remesh_preserve_attributes = False
me_cube_002.use_mirror_vertex_groups = False
me_cube_002.update()
me_cube_002.normals_split_custom_set([tuple(v) for v in zip(*[iter([0.0, 0.0, -1.0, 0.0, 0.0, -1.0, 0.0, 0.0, -1.0, 0.0, 0.0, -1.0, 2.384e-07, 0.0, 1.0, 2.384e-07, 0.0, 1.0, 2.384e-07, 0.0, 1.0, 2.384e-07, 0.0, 1.0, 1.0, -5.364e-07, 1.49e-08, 1.0, -5.364e-07, 1.49e-08, 1.0, -5.364e-07, 1.49e-08, 1.0, -5.364e-07, 1.49e-08, -2.484e-07, -1.0, -6.954e-08, -4.321e-07, -1.0, -2.98e-08, -4.321e-07, -1.0, -2.98e-08, -3.725e-07, -1.0, -4.47e-08, -1.0, 1.937e-07, -3.725e-08, -1.0, 1.788e-07, -4.47e-08, -1.0, 1.788e-07, -4.47e-08, -1.0, 1.937e-07, -3.725e-08, 1.0, -4.768e-07, -5.96e-08, 1.0, -4.768e-07, -5.96e-08, 1.0, -4.768e-07, -5.96e-08, 1.0, -4.768e-07, -5.96e-08, 1.788e-07, 1.0, 6.457e-08, 1.689e-07, 1.0, 4.47e-08, 1.689e-07, 1.0, 3.477e-08, 2.682e-07, 1.0, 5.215e-08, -1.192e-07, -1.0, -3.974e-08, -1.738e-07, -1.0, -3.974e-08, 0.0, -1.0, 0.0, 0.0, -1.0, 0.0, -1.788e-07, -1.0, -5.96e-08, -1.738e-07, -1.0, -7.947e-08, -1.738e-07, -1.0, -3.974e-08, -1.192e-07, -1.0, -3.974e-08, 1.0, -1.49e-07, -9.047e-15, 1.0, -2.384e-07, 1.49e-08, 1.0, -2.384e-07, 1.49e-08, 1.0, -1.49e-07, -7.351e-15, -2.484e-07, -1.0, -6.954e-08, -1.738e-07, -1.0, -7.947e-08, 0.0, -1.0, -1.192e-07, 0.0, -1.0, -1.192e-07, -1.0, 0.0, 0.0, -1.0, 0.0, 0.0, -1.0, 0.0, 0.0, -1.0, 0.0, 0.0, 1.689e-07, 1.0, 4.47e-08, 1.788e-07, 1.0, 6.457e-08, 0.0, 1.0, 8.941e-08, 0.0, 1.0, 8.941e-08, 1.689e-07, 1.0, 4.47e-08, 2.161e-07, 1.0, 3.958e-15, 1.44e-07, 1.0, 1.987e-08, 1.689e-07, 1.0, 3.477e-08, -1.0, 0.0, 0.0, -1.0, 0.0, 0.0, -1.0, 0.0, 0.0, -1.0, 0.0, 0.0, 0.0, 0.0, 1.0, 0.0, 0.0, 1.0, 0.0, 0.0, 1.0, 0.0, 0.0, 1.0, 1.689e-07, 1.0, 3.477e-08, 1.44e-07, 1.0, 1.987e-08, 0.0, 1.0, 5.96e-08, 0.0, 1.0, 5.96e-08, 0.0, 0.0, -1.0, 0.0, 0.0, -1.0, 0.0, 0.0, -1.0, 0.0, 0.0, -1.0, 0.0, 0.0, -1.0, 0.0, 0.0, -1.0, 0.0, 0.0, -1.0, 0.0, 0.0, -1.0, 0.0, -1.0, 0.0, 0.0, -1.0, 0.0, 0.0, -1.0, 0.0, 0.0, -1.0, 0.0, 1.0, 0.0, 0.0, 1.0, 0.0, 0.0, 1.0, 0.0, 0.0, 1.0, 0.0, 0.0, 1.0, -3.311e-08, 6.623e-09, 1.0, -4.967e-08, 9.934e-09, 1.0, -3.974e-08, 1.987e-08, 1.0, -3.974e-08, 1.987e-08, -1.118e-07, -1.0, 0.0, -1.118e-07, -1.0, 0.0, -1.043e-07, -1.0, 0.0, -1.043e-07, -1.0, 0.0, -1.0, 2.881e-07, -9.934e-09, -1.0, 1.921e-07, -6.623e-09, -1.0, 2.782e-07, -1.987e-08, -1.0, 2.782e-07, -1.987e-08, 1.937e-07, 1.0, 3.974e-08, 1.937e-07, 1.0, 3.974e-08, 1.937e-07, 1.0, 3.974e-08, 1.937e-07, 1.0, 3.974e-08, 0.0, 1.0, 0.0, 0.0, 1.0, 0.0, 0.0, 1.0, 0.0, 0.0, 1.0, 0.0, -1.0, 0.0, 0.0, -1.0, 0.0, 0.0, -1.0, 0.0, 0.0, -1.0, 0.0, 0.0, 0.0, 1.0, 0.0, 0.0, 1.0, 0.0, 0.0, 1.0, 0.0, 0.0, 1.0, 0.0, 1.0, 0.0, 0.0, 1.0, 0.0, 0.0, 1.0, 0.0, 0.0, 1.0, 0.0, 0.0, 0.0, -1.0, 0.0, 0.0, -1.0, 0.0, 0.0, -1.0, 0.0, 0.0, -1.0, 0.0, 0.0, 0.0, -1.0, 0.0, 0.0, -1.0, 0.0, 0.0, -1.0, 0.0, 0.0, -1.0, 0.0, 0.0, 1.0, 0.0, 0.0, 1.0, 0.0, 0.0, 1.0, 0.0, 0.0, 1.0, 2.682e-07, 1.0, 4.47e-08, 1.788e-07, 1.0, 6.457e-08, 2.682e-07, 1.0, 5.215e-08, 2.682e-07, 1.0, 4.47e-08, -1.0, 2.086e-07, -2.98e-08, -1.0, 1.937e-07, -3.725e-08, -1.0, 1.937e-07, -3.725e-08, -1.0, 2.086e-07, -2.98e-08, -1.738e-07, -1.0, -7.947e-08, -2.484e-07, -1.0, -6.954e-08, -3.725e-07, -1.0, -4.47e-08, -1.738e-07, -1.0, -3.974e-08, 0.0, 0.0, 1.0, 0.0, 0.0, 1.0, 0.0, 0.0, 1.0, 0.0, 0.0, 1.0, 0.0, 0.0, -1.0, 0.0, 0.0, -1.0, 0.0, 0.0, -1.0, 0.0, 0.0, -1.0, 0.0, 0.0, 1.0, 0.0, 0.0, 1.0, 0.0, 0.0, 1.0, 0.0, 0.0, 1.0, -1.0, 0.0, 0.0, -1.0, 0.0, 0.0, -1.0, 0.0, 0.0, -1.0, 0.0, 0.0, 0.0, 0.0, -1.0, 0.0, 0.0, -1.0, 0.0, 0.0, -1.0, 0.0, 0.0, -1.0, 0.0, -1.0, 0.0, 0.0, -1.0, 0.0, 0.0, -1.0, 0.0, 0.0, -1.0, 0.0, 1.0, 0.0, 0.0, 1.0, 0.0, 0.0, 1.0, 0.0, 0.0, 1.0, 0.0, 0.0, 0.0, 1.0, 0.0, 0.0, 1.0, 0.0, 0.0, 1.0, 0.0, 0.0, 1.0, 0.0, 0.0, 0.0, 1.0, 0.0, 0.0, 1.0, 0.0, 0.0, 1.0, 0.0, 0.0, 1.0, 1.0, -3.974e-08, -4.967e-09, 1.0, -3.311e-08, 6.623e-09, 1.0, 0.0, 0.0, 1.0, 0.0, 0.0, -1.0, 2.98e-07, -7.451e-09, -1.0, 1.987e-07, -4.967e-09, -1.0, 1.921e-07, -6.623e-09, -1.0, 2.881e-07, -9.934e-09, -1.341e-07, -1.0, -2.98e-08, -1.341e-07, -1.0, -2.98e-08, -1.118e-07, -1.0, 0.0, -1.118e-07, -1.0, 0.0, 1.0, -3.974e-08, -4.967e-09, 1.0, -5.96e-08, -7.451e-09, 1.0, -4.967e-08, 9.934e-09, 1.0, -3.311e-08, 6.623e-09, 1.0, -1.49e-07, -9.047e-15, 1.0, -1.49e-07, -7.351e-15, 1.0, -5.96e-08, -7.451e-09, 1.0, -3.974e-08, -4.967e-09, -1.788e-07, -1.0, -5.96e-08, -1.192e-07, -1.0, -3.974e-08, -1.341e-07, -1.0, -2.98e-08, -1.341e-07, -1.0, -2.98e-08, -1.0, 2.98e-07, -1.49e-08, -1.0, 2.98e-07, -1.49e-08, -1.0, 1.987e-07, -4.967e-09, -1.0, 2.98e-07, -7.451e-09, 2.161e-07, 1.0, 3.958e-15, 1.937e-07, 1.0, 1.49e-08, 1.937e-07, 1.0, 1.49e-08, 1.44e-07, 1.0, 1.987e-08, 0.0, 1.0, 0.0, 0.0, 1.0, 0.0, 0.0, 1.0, 0.0, 0.0, 1.0, 0.0, -2.384e-07, 0.0, -1.0, -2.384e-07, 0.0, -1.0, -2.384e-07, 0.0, -1.0, -2.384e-07, 0.0, -1.0, 2.384e-07, 0.0, 1.0, 2.384e-07, 0.0, 1.0, 2.384e-07, 0.0, 1.0, 2.384e-07, 0.0, 1.0, -1.0, 1.921e-07, -6.623e-09, -1.0, 1.987e-07, -4.967e-09, -1.0, 0.0, 0.0, -1.0, 0.0, 0.0, -1.0, 0.0, 0.0, -1.0, 0.0, 0.0, -1.0, 0.0, 0.0, -1.0, 0.0, 0.0, 0.0, 0.0, -1.0, 0.0, 0.0, -1.0, 0.0, 0.0, -1.0, 0.0, 0.0, -1.0, 0.0, -1.0, 0.0, 0.0, -1.0, 0.0, 0.0, -1.0, 0.0, 0.0, -1.0, 0.0, 1.0, 0.0, 0.0, 1.0, 0.0, 0.0, 1.0, 0.0, 0.0, 1.0, 0.0, 0.0, 0.0, 1.0, 0.0, 0.0, 1.0, 0.0, 0.0, 1.0, 0.0, 0.0, 1.0, 0.0, 0.0, 0.0, 1.0, 0.0, 0.0, 1.0, 0.0, 0.0, 1.0, 0.0, 0.0, 1.0])] * 3)])

# ---- objects
ob_cube_001 = bpy.data.objects.new('Cube.001', me_cube_001)
ob_cube = bpy.data.objects.new('Cube', me_cube_002)

# ---- transforms, parenting, visibility, modifiers, constraints
ob_cube_001.location = (0.0, 0.0, 10.0)
ob_cube_001.rotation_euler = (-1.629e-07, 0.0, 0.0)
ob_cube_001.scale = (0.5, 0.5, 0.5)
ob_cube_001.color = (0.8, 0.8, 0.8, 1.0)
ob_cube_001.lineart.crease_threshold = 0.0
ob_cube.location = (0.0, 0.0, 0.0)
ob_cube.rotation_euler = (-1.629e-07, 0.0, 0.0)
ob_cube.scale = (0.5, 0.5, 0.5)
ob_cube.color = (0.8, 0.8, 0.8, 1.0)
ob_cube.lineart.crease_threshold = 0.0

# ---- collection membership
col_collection.objects.link(ob_cube_001)
col_collection.objects.link(ob_cube)

# ---- scene / render settings (as saved in the file)
scene.frame_start = 1; scene.frame_end = 250; scene.frame_set(4)
scene.render.engine = 'BLENDER_EEVEE_NEXT'
scene.cycles.use_denoising = False
scene.cycles.samples = 128
scene.cycles.sampling_pattern = 'TABULATED_SOBOL'
scene.cycles.use_adaptive_sampling = False
scene.cycles.use_light_tree = False
scene.view_settings.view_transform = 'Filmic'
bpy.context.view_layer.update()

# ---- added for rendering (the .blend has no active camera and no usable light): camera, sun
cam_auto = bpy.data.cameras.new('AutoCamera')
cam_auto.lens = 50.0
cam_auto.sensor_width = 36.0
cam_auto.clip_end = 1000.0
ob_auto_camera = bpy.data.objects.new('AutoCamera', cam_auto)
scene.collection.objects.link(ob_auto_camera)
ob_auto_camera.location = (12.9961, -15.0893, 15.8468)
ob_auto_camera.rotation_euler = (1.09748, -7.21219e-08, 0.694738)
scene.camera = ob_auto_camera
light_auto_sun = bpy.data.lights.new('AutoSun', 'SUN')
light_auto_sun.energy = 3.0
light_auto_sun.angle = 0.0523599
ob_auto_sun = bpy.data.objects.new('AutoSun', light_auto_sun)
scene.collection.objects.link(ob_auto_sun)
ob_auto_sun.rotation_euler = (0.872665, 0.174533, 0.523599)
bpy.context.view_layer.update()
